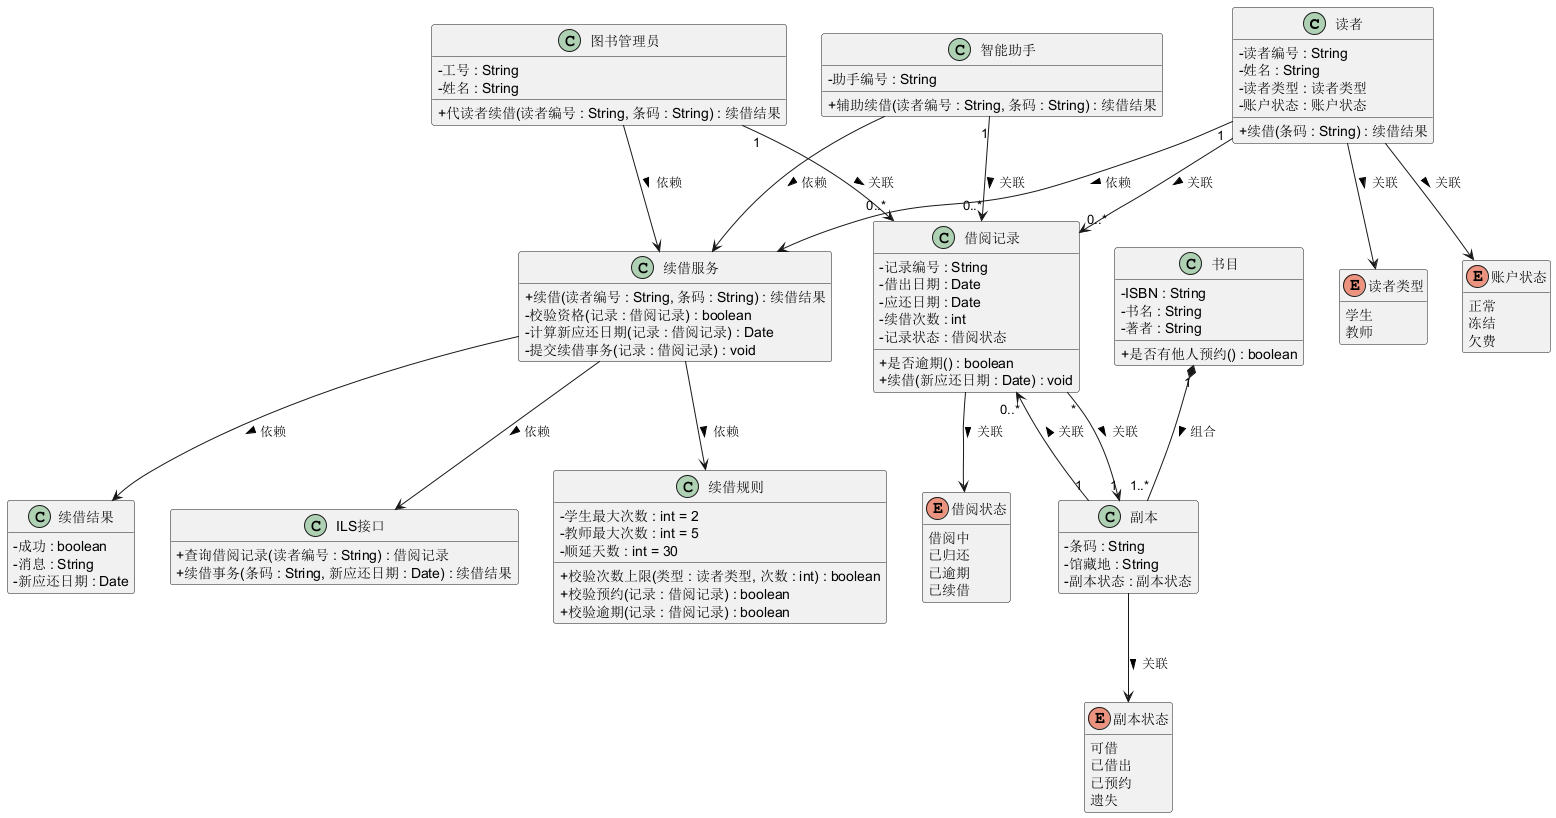

The diagram above was rendered by PlantUML. Its source (embedded in the PNG):
@startuml
skinparam classAttributeIconSize 0
hide empty members

class 读者 {
  - 读者编号 : String
  - 姓名 : String
  - 读者类型 : 读者类型
  - 账户状态 : 账户状态
  + 续借(条码 : String) : 续借结果
}

class 图书管理员 {
  - 工号 : String
  - 姓名 : String
  + 代读者续借(读者编号 : String, 条码 : String) : 续借结果
}

class 智能助手 {
  - 助手编号 : String
  + 辅助续借(读者编号 : String, 条码 : String) : 续借结果
}

class ILS接口 {
  + 查询借阅记录(读者编号 : String) : 借阅记录
  + 续借事务(条码 : String, 新应还日期 : Date) : 续借结果
}

class 书目 {
  - ISBN : String
  - 书名 : String
  - 著者 : String
  + 是否有他人预约() : boolean
}

class 副本 {
  - 条码 : String
  - 馆藏地 : String
  - 副本状态 : 副本状态
}

class 借阅记录 {
  - 记录编号 : String
  - 借出日期 : Date
  - 应还日期 : Date
  - 续借次数 : int
  - 记录状态 : 借阅状态
  + 是否逾期() : boolean
  + 续借(新应还日期 : Date) : void
}

class 续借服务 {
  + 续借(读者编号 : String, 条码 : String) : 续借结果
  - 校验资格(记录 : 借阅记录) : boolean
  - 计算新应还日期(记录 : 借阅记录) : Date
  - 提交续借事务(记录 : 借阅记录) : void
}

class 续借规则 {
  - 学生最大次数 : int = 2
  - 教师最大次数 : int = 5
  - 顺延天数 : int = 30
  + 校验次数上限(类型 : 读者类型, 次数 : int) : boolean
  + 校验预约(记录 : 借阅记录) : boolean
  + 校验逾期(记录 : 借阅记录) : boolean
}

class 续借结果 {
  - 成功 : boolean
  - 消息 : String
  - 新应还日期 : Date
}

enum 读者类型 {
  学生
  教师
}

enum 账户状态 {
  正常
  冻结
  欠费
}

enum 副本状态 {
  可借
  已借出
  已预约
  遗失
}

enum 借阅状态 {
  借阅中
  已归还
  已逾期
  已续借
}

' ---- 参与者与外部接口 ----
读者 "1" --> "0..*" 借阅记录 : 关联 >
图书管理员 "1" --> "0..*" 借阅记录 : 关联 >
智能助手 "1" --> "0..*" 借阅记录 : 关联 >

读者 --> 续借服务 : 依赖 >
图书管理员 --> 续借服务 : 依赖 >
智能助手 --> 续借服务 : 依赖 >

续借服务 --> 续借规则 : 依赖 >
续借服务 --> 续借结果 : 依赖 >
续借服务 --> ILS接口 : 依赖 >

' ---- 书目与副本：组合，按条码借阅 ----
书目 "1" *-- "1..*" 副本 : 组合 >

' ---- 副本与借阅记录：关联，多重性 ----
副本 "1" --> "0..*" 借阅记录 : 关联 >
借阅记录 "*" --> "1" 副本 : 关联 >

' ---- 记录与状态：关联 ----
借阅记录 --> 借阅状态 : 关联 >
副本 --> 副本状态 : 关联 >
读者 --> 读者类型 : 关联 >
读者 --> 账户状态 : 关联 >

@enduml